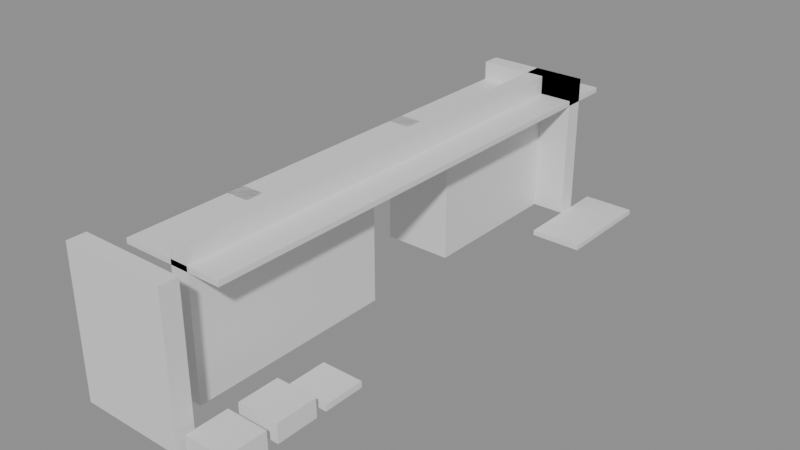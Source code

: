 # Source: building_lego.blend  (saved by Blender 5.0.119; exported with 4.5.12 LTS)
import bpy
from mathutils import Matrix  # noqa: F401  (used for matrix-valued properties, if any)

bpy.ops.wm.read_factory_settings(use_empty=True)
scene = bpy.context.scene
scene.name = 'Scene'

# ---- collections
col_01_paredes_externas = bpy.data.collections.new('01_Paredes_Externas'); scene.collection.children.link(col_01_paredes_externas)
col_02_paredes_internas = bpy.data.collections.new('02_Paredes_Internas'); scene.collection.children.link(col_02_paredes_internas)
col_03_pisos_escadas = bpy.data.collections.new('03_Pisos_Escadas'); scene.collection.children.link(col_03_pisos_escadas)
col_04_moveis_decoracoes = bpy.data.collections.new('04_Moveis_Decoracoes'); scene.collection.children.link(col_04_moveis_decoracoes)

# ---- materials (node trees are filled in below, after node groups)
mat_mat_parede_externa = bpy.data.materials.new('Mat_Parede_Externa')
mat_mat_parede_interna = bpy.data.materials.new('Mat_Parede_Interna')
mat_mat_pisos = bpy.data.materials.new('Mat_Pisos')
mat_mat_moveis = bpy.data.materials.new('Mat_Moveis')

# ---- material node trees
mat_mat_parede_externa.use_nodes = True; mat_mat_parede_externa.node_tree.nodes.clear()
_N = mat_mat_parede_externa.node_tree.nodes; _L = mat_mat_parede_externa.node_tree.links
n0 = _N.new('ShaderNodeBsdfPrincipled'); n0.name = 'BSDF - Pré-fundamentado'; n0.location = (-200, 100)
n1 = _N.new('ShaderNodeOutputMaterial'); n1.name = 'Saída de material'; n1.location = (200, 100)
_L.new(n0.outputs[0], n1.inputs[0])
n1.is_active_output = True
mat_mat_parede_interna.use_nodes = True; mat_mat_parede_interna.node_tree.nodes.clear()
_N = mat_mat_parede_interna.node_tree.nodes; _L = mat_mat_parede_interna.node_tree.links
n0 = _N.new('ShaderNodeBsdfPrincipled'); n0.name = 'BSDF - Pré-fundamentado'; n0.location = (-200, 100)
n1 = _N.new('ShaderNodeOutputMaterial'); n1.name = 'Saída de material'; n1.location = (200, 100)
_L.new(n0.outputs[0], n1.inputs[0])
n1.is_active_output = True
mat_mat_pisos.use_nodes = True; mat_mat_pisos.node_tree.nodes.clear()
_N = mat_mat_pisos.node_tree.nodes; _L = mat_mat_pisos.node_tree.links
n0 = _N.new('ShaderNodeBsdfPrincipled'); n0.name = 'BSDF - Pré-fundamentado'; n0.location = (-200, 100)
n1 = _N.new('ShaderNodeOutputMaterial'); n1.name = 'Saída de material'; n1.location = (200, 100)
_L.new(n0.outputs[0], n1.inputs[0])
n1.is_active_output = True
mat_mat_moveis.use_nodes = True; mat_mat_moveis.node_tree.nodes.clear()
_N = mat_mat_moveis.node_tree.nodes; _L = mat_mat_moveis.node_tree.links
n0 = _N.new('ShaderNodeBsdfPrincipled'); n0.name = 'BSDF - Pré-fundamentado'; n0.location = (-200, 100)
n1 = _N.new('ShaderNodeOutputMaterial'); n1.name = 'Saída de material'; n1.location = (200, 100)
_L.new(n0.outputs[0], n1.inputs[0])
n1.is_active_output = True

# ---- meshes
me_bloco_stone_wall_1096_4530_z10 = bpy.data.meshes.new('Bloco_stone_wall_1096_4530_z10')
me_bloco_stone_wall_1096_4530_z10.from_pydata([(-0.5, -0.175, -1.2), (0.5, -0.175, -1.2), (0.5, 0.175, -1.2), (-0.5, 0.175, -1.2), (-0.5, -0.175, 1.2), (0.5, -0.175, 1.2), (0.5, 0.175, 1.2), (-0.5, 0.175, 1.2)], [], [(0, 1, 2, 3), (4, 7, 6, 5), (0, 4, 5, 1), (2, 6, 7, 3), (0, 3, 7, 4), (1, 5, 6, 2)])
me_bloco_stone_wall_1096_4530_z10.materials.append(mat_mat_parede_externa)
me_bloco_stone_wall_1096_4530_z10.update()
me_bloco_stone_wall_1096_4530_z30 = bpy.data.meshes.new('Bloco_stone_wall_1096_4530_z30')
me_bloco_stone_wall_1096_4530_z30.from_pydata([(-0.5, -0.175, -0.18), (0.5, -0.175, -0.18), (0.5, 0.175, -0.18), (-0.5, 0.175, -0.18), (-0.5, -0.175, 0.18), (0.5, -0.175, 0.18), (0.5, 0.175, 0.18), (-0.5, 0.175, 0.18)], [], [(0, 1, 2, 3), (4, 7, 6, 5), (0, 4, 5, 1), (2, 6, 7, 3), (0, 3, 7, 4), (1, 5, 6, 2)])
me_bloco_stone_wall_1096_4530_z30.materials.append(mat_mat_parede_externa)
me_bloco_stone_wall_1096_4530_z30.update()
me_bloco_stone_wall_1097_4530_z10 = bpy.data.meshes.new('Bloco_stone_wall_1097_4530_z10')
me_bloco_stone_wall_1097_4530_z10.from_pydata([(-0.5, -0.175, -1.2), (0.5, -0.175, -1.2), (0.5, 0.175, -1.2), (-0.5, 0.175, -1.2), (-0.5, -0.175, 1.2), (0.5, -0.175, 1.2), (0.5, 0.175, 1.2), (-0.5, 0.175, 1.2)], [], [(0, 1, 2, 3), (4, 7, 6, 5), (0, 4, 5, 1), (2, 6, 7, 3), (0, 3, 7, 4), (1, 5, 6, 2)])
me_bloco_stone_wall_1097_4530_z10.materials.append(mat_mat_parede_externa)
me_bloco_stone_wall_1097_4530_z10.update()
me_bloco_stone_wall_1097_4530_z30 = bpy.data.meshes.new('Bloco_stone_wall_1097_4530_z30')
me_bloco_stone_wall_1097_4530_z30.from_pydata([(-0.5, -0.175, -0.18), (0.5, -0.175, -0.18), (0.5, 0.175, -0.18), (-0.5, 0.175, -0.18), (-0.5, -0.175, 0.18), (0.5, -0.175, 0.18), (0.5, 0.175, 0.18), (-0.5, 0.175, 0.18)], [], [(0, 1, 2, 3), (4, 7, 6, 5), (0, 4, 5, 1), (2, 6, 7, 3), (0, 3, 7, 4), (1, 5, 6, 2)])
me_bloco_stone_wall_1097_4530_z30.materials.append(mat_mat_parede_externa)
me_bloco_stone_wall_1097_4530_z30.update()
me_bloco_stone_wall_1096_4540_z10 = bpy.data.meshes.new('Bloco_stone_wall_1096_4540_z10')
me_bloco_stone_wall_1096_4540_z10.from_pydata([(-0.5, -0.175, -1.2), (0.5, -0.175, -1.2), (0.5, 0.175, -1.2), (-0.5, 0.175, -1.2), (-0.5, -0.175, 1.2), (0.5, -0.175, 1.2), (0.5, 0.175, 1.2), (-0.5, 0.175, 1.2)], [], [(0, 1, 2, 3), (4, 7, 6, 5), (0, 4, 5, 1), (2, 6, 7, 3), (0, 3, 7, 4), (1, 5, 6, 2)])
me_bloco_stone_wall_1096_4540_z10.materials.append(mat_mat_parede_externa)
me_bloco_stone_wall_1096_4540_z10.update()
me_bloco_stone_wall_1096_4540_z30 = bpy.data.meshes.new('Bloco_stone_wall_1096_4540_z30')
me_bloco_stone_wall_1096_4540_z30.from_pydata([(-0.5, -0.175, -0.18), (0.5, -0.175, -0.18), (0.5, 0.175, -0.18), (-0.5, 0.175, -0.18), (-0.5, -0.175, 0.18), (0.5, -0.175, 0.18), (0.5, 0.175, 0.18), (-0.5, 0.175, 0.18)], [], [(0, 1, 2, 3), (4, 7, 6, 5), (0, 4, 5, 1), (2, 6, 7, 3), (0, 3, 7, 4), (1, 5, 6, 2)])
me_bloco_stone_wall_1096_4540_z30.materials.append(mat_mat_parede_externa)
me_bloco_stone_wall_1096_4540_z30.update()
me_bloco_stone_wall_1097_4540_z10 = bpy.data.meshes.new('Bloco_stone_wall_1097_4540_z10')
me_bloco_stone_wall_1097_4540_z10.from_pydata([(-0.5, -0.175, -1.2), (0.5, -0.175, -1.2), (0.5, 0.175, -1.2), (-0.5, 0.175, -1.2), (-0.5, -0.175, 1.2), (0.5, -0.175, 1.2), (0.5, 0.175, 1.2), (-0.5, 0.175, 1.2)], [], [(0, 1, 2, 3), (4, 7, 6, 5), (0, 4, 5, 1), (2, 6, 7, 3), (0, 3, 7, 4), (1, 5, 6, 2)])
me_bloco_stone_wall_1097_4540_z10.materials.append(mat_mat_parede_externa)
me_bloco_stone_wall_1097_4540_z10.update()
me_bloco_stone_wall_1097_4540_z30 = bpy.data.meshes.new('Bloco_stone_wall_1097_4540_z30')
me_bloco_stone_wall_1097_4540_z30.from_pydata([(-0.5, -0.175, -0.18), (0.5, -0.175, -0.18), (0.5, 0.175, -0.18), (-0.5, 0.175, -0.18), (-0.5, -0.175, 0.18), (0.5, -0.175, 0.18), (0.5, 0.175, 0.18), (-0.5, 0.175, 0.18)], [], [(0, 1, 2, 3), (4, 7, 6, 5), (0, 4, 5, 1), (2, 6, 7, 3), (0, 3, 7, 4), (1, 5, 6, 2)])
me_bloco_stone_wall_1097_4540_z30.materials.append(mat_mat_parede_externa)
me_bloco_stone_wall_1097_4540_z30.update()
me_bloco_stone_wall_1097_4540_z30_001 = bpy.data.meshes.new('Bloco_stone_wall_1097_4540_z30.001')
me_bloco_stone_wall_1097_4540_z30_001.from_pydata([(-0.5, -0.175, -0.18), (0.5, -0.175, -0.18), (0.5, 0.175, -0.18), (-0.5, 0.175, -0.18), (-0.5, -0.175, 0.18), (0.5, -0.175, 0.18), (0.5, 0.175, 0.18), (-0.5, 0.175, 0.18)], [], [(0, 1, 2, 3), (4, 7, 6, 5), (0, 4, 5, 1), (2, 6, 7, 3), (0, 3, 7, 4), (1, 5, 6, 2)])
me_bloco_stone_wall_1097_4540_z30_001.materials.append(mat_mat_parede_externa)
me_bloco_stone_wall_1097_4540_z30_001.update()
me_bloco_stone_wall_1097_4531_z10 = bpy.data.meshes.new('Bloco_stone_wall_1097_4531_z10')
me_bloco_stone_wall_1097_4531_z10.from_pydata([(-0.175, -0.5, -1.2), (0.175, -0.5, -1.2), (0.175, 0.5, -1.2), (-0.175, 0.5, -1.2), (-0.175, -0.5, 1.2), (0.175, -0.5, 1.2), (0.175, 0.5, 1.2), (-0.175, 0.5, 1.2)], [], [(0, 1, 2, 3), (4, 7, 6, 5), (0, 4, 5, 1), (2, 6, 7, 3), (0, 3, 7, 4), (1, 5, 6, 2)])
me_bloco_stone_wall_1097_4531_z10.materials.append(mat_mat_parede_externa)
me_bloco_stone_wall_1097_4531_z10.update()
me_bloco_stone_wall_1097_4531_z30 = bpy.data.meshes.new('Bloco_stone_wall_1097_4531_z30')
me_bloco_stone_wall_1097_4531_z30.from_pydata([(-0.175, -0.5, -0.18), (0.175, -0.5, -0.18), (0.175, 0.5, -0.18), (-0.175, 0.5, -0.18), (-0.175, -0.5, 0.18), (0.175, -0.5, 0.18), (0.175, 0.5, 0.18), (-0.175, 0.5, 0.18)], [], [(0, 1, 2, 3), (4, 7, 6, 5), (0, 4, 5, 1), (2, 6, 7, 3), (0, 3, 7, 4), (1, 5, 6, 2)])
me_bloco_stone_wall_1097_4531_z30.materials.append(mat_mat_parede_externa)
me_bloco_stone_wall_1097_4531_z30.update()
me_bloco_stone_wall_1097_4532_z10 = bpy.data.meshes.new('Bloco_stone_wall_1097_4532_z10')
me_bloco_stone_wall_1097_4532_z10.from_pydata([(-0.175, -0.5, -1.2), (0.175, -0.5, -1.2), (0.175, 0.5, -1.2), (-0.175, 0.5, -1.2), (-0.175, -0.5, 1.2), (0.175, -0.5, 1.2), (0.175, 0.5, 1.2), (-0.175, 0.5, 1.2)], [], [(0, 1, 2, 3), (4, 7, 6, 5), (0, 4, 5, 1), (2, 6, 7, 3), (0, 3, 7, 4), (1, 5, 6, 2)])
me_bloco_stone_wall_1097_4532_z10.materials.append(mat_mat_parede_externa)
me_bloco_stone_wall_1097_4532_z10.update()
me_bloco_stone_wall_1097_4532_z30 = bpy.data.meshes.new('Bloco_stone_wall_1097_4532_z30')
me_bloco_stone_wall_1097_4532_z30.from_pydata([(-0.175, -0.5, -0.18), (0.175, -0.5, -0.18), (0.175, 0.5, -0.18), (-0.175, 0.5, -0.18), (-0.175, -0.5, 0.18), (0.175, -0.5, 0.18), (0.175, 0.5, 0.18), (-0.175, 0.5, 0.18)], [], [(0, 1, 2, 3), (4, 7, 6, 5), (0, 4, 5, 1), (2, 6, 7, 3), (0, 3, 7, 4), (1, 5, 6, 2)])
me_bloco_stone_wall_1097_4532_z30.materials.append(mat_mat_parede_externa)
me_bloco_stone_wall_1097_4532_z30.update()
me_bloco_stone_wall_1097_4533_z10 = bpy.data.meshes.new('Bloco_stone_wall_1097_4533_z10')
me_bloco_stone_wall_1097_4533_z10.from_pydata([(-0.175, -0.5, -1.2), (0.175, -0.5, -1.2), (0.175, 0.5, -1.2), (-0.175, 0.5, -1.2), (-0.175, -0.5, 1.2), (0.175, -0.5, 1.2), (0.175, 0.5, 1.2), (-0.175, 0.5, 1.2)], [], [(0, 1, 2, 3), (4, 7, 6, 5), (0, 4, 5, 1), (2, 6, 7, 3), (0, 3, 7, 4), (1, 5, 6, 2)])
me_bloco_stone_wall_1097_4533_z10.materials.append(mat_mat_parede_externa)
me_bloco_stone_wall_1097_4533_z10.update()
me_bloco_stone_wall_1097_4533_z30 = bpy.data.meshes.new('Bloco_stone_wall_1097_4533_z30')
me_bloco_stone_wall_1097_4533_z30.from_pydata([(-0.175, -0.5, -0.18), (0.175, -0.5, -0.18), (0.175, 0.5, -0.18), (-0.175, 0.5, -0.18), (-0.175, -0.5, 0.18), (0.175, -0.5, 0.18), (0.175, 0.5, 0.18), (-0.175, 0.5, 0.18)], [], [(0, 1, 2, 3), (4, 7, 6, 5), (0, 4, 5, 1), (2, 6, 7, 3), (0, 3, 7, 4), (1, 5, 6, 2)])
me_bloco_stone_wall_1097_4533_z30.materials.append(mat_mat_parede_externa)
me_bloco_stone_wall_1097_4533_z30.update()
me_bloco_stone_wall_1097_4534_z10 = bpy.data.meshes.new('Bloco_stone_wall_1097_4534_z10')
me_bloco_stone_wall_1097_4534_z10.from_pydata([(-0.175, -0.5, -1.2), (0.175, -0.5, -1.2), (0.175, 0.5, -1.2), (-0.175, 0.5, -1.2), (-0.175, -0.5, 1.2), (0.175, -0.5, 1.2), (0.175, 0.5, 1.2), (-0.175, 0.5, 1.2)], [], [(0, 1, 2, 3), (4, 7, 6, 5), (0, 4, 5, 1), (2, 6, 7, 3), (0, 3, 7, 4), (1, 5, 6, 2)])
me_bloco_stone_wall_1097_4534_z10.materials.append(mat_mat_parede_externa)
me_bloco_stone_wall_1097_4534_z10.update()
me_bloco_stone_wall_1097_4534_z30 = bpy.data.meshes.new('Bloco_stone_wall_1097_4534_z30')
me_bloco_stone_wall_1097_4534_z30.from_pydata([(-0.175, -0.5, -0.18), (0.175, -0.5, -0.18), (0.175, 0.5, -0.18), (-0.175, 0.5, -0.18), (-0.175, -0.5, 0.18), (0.175, -0.5, 0.18), (0.175, 0.5, 0.18), (-0.175, 0.5, 0.18)], [], [(0, 1, 2, 3), (4, 7, 6, 5), (0, 4, 5, 1), (2, 6, 7, 3), (0, 3, 7, 4), (1, 5, 6, 2)])
me_bloco_stone_wall_1097_4534_z30.materials.append(mat_mat_parede_externa)
me_bloco_stone_wall_1097_4534_z30.update()
me_bloco_stone_wall_1097_4535_z30 = bpy.data.meshes.new('Bloco_stone_wall_1097_4535_z30')
me_bloco_stone_wall_1097_4535_z30.from_pydata([(-0.175, -0.5, -0.18), (0.175, -0.5, -0.18), (0.175, 0.5, -0.18), (-0.175, 0.5, -0.18), (-0.175, -0.5, 0.18), (0.175, -0.5, 0.18), (0.175, 0.5, 0.18), (-0.175, 0.5, 0.18)], [], [(0, 1, 2, 3), (4, 7, 6, 5), (0, 4, 5, 1), (2, 6, 7, 3), (0, 3, 7, 4), (1, 5, 6, 2)])
me_bloco_stone_wall_1097_4535_z30.materials.append(mat_mat_parede_externa)
me_bloco_stone_wall_1097_4535_z30.update()
me_bloco_stone_wall_1097_4536_z30 = bpy.data.meshes.new('Bloco_stone_wall_1097_4536_z30')
me_bloco_stone_wall_1097_4536_z30.from_pydata([(-0.175, -0.5, -0.18), (0.175, -0.5, -0.18), (0.175, 0.5, -0.18), (-0.175, 0.5, -0.18), (-0.175, -0.5, 0.18), (0.175, -0.5, 0.18), (0.175, 0.5, 0.18), (-0.175, 0.5, 0.18)], [], [(0, 1, 2, 3), (4, 7, 6, 5), (0, 4, 5, 1), (2, 6, 7, 3), (0, 3, 7, 4), (1, 5, 6, 2)])
me_bloco_stone_wall_1097_4536_z30.materials.append(mat_mat_parede_externa)
me_bloco_stone_wall_1097_4536_z30.update()
me_bloco_stone_wall_1097_4537_z10 = bpy.data.meshes.new('Bloco_stone_wall_1097_4537_z10')
me_bloco_stone_wall_1097_4537_z10.from_pydata([(-0.175, -0.5, -1.2), (0.175, -0.5, -1.2), (0.175, 0.5, -1.2), (-0.175, 0.5, -1.2), (-0.175, -0.5, 1.2), (0.175, -0.5, 1.2), (0.175, 0.5, 1.2), (-0.175, 0.5, 1.2)], [], [(0, 1, 2, 3), (4, 7, 6, 5), (0, 4, 5, 1), (2, 6, 7, 3), (0, 3, 7, 4), (1, 5, 6, 2)])
me_bloco_stone_wall_1097_4537_z10.materials.append(mat_mat_parede_externa)
me_bloco_stone_wall_1097_4537_z10.update()
me_bloco_stone_wall_1097_4537_z30 = bpy.data.meshes.new('Bloco_stone_wall_1097_4537_z30')
me_bloco_stone_wall_1097_4537_z30.from_pydata([(-0.175, -0.5, -0.18), (0.175, -0.5, -0.18), (0.175, 0.5, -0.18), (-0.175, 0.5, -0.18), (-0.175, -0.5, 0.18), (0.175, -0.5, 0.18), (0.175, 0.5, 0.18), (-0.175, 0.5, 0.18)], [], [(0, 1, 2, 3), (4, 7, 6, 5), (0, 4, 5, 1), (2, 6, 7, 3), (0, 3, 7, 4), (1, 5, 6, 2)])
me_bloco_stone_wall_1097_4537_z30.materials.append(mat_mat_parede_externa)
me_bloco_stone_wall_1097_4537_z30.update()
me_bloco_stone_wall_1097_4538_z10 = bpy.data.meshes.new('Bloco_stone_wall_1097_4538_z10')
me_bloco_stone_wall_1097_4538_z10.from_pydata([(-0.175, -0.5, -1.2), (0.175, -0.5, -1.2), (0.175, 0.5, -1.2), (-0.175, 0.5, -1.2), (-0.175, -0.5, 1.2), (0.175, -0.5, 1.2), (0.175, 0.5, 1.2), (-0.175, 0.5, 1.2)], [], [(0, 1, 2, 3), (4, 7, 6, 5), (0, 4, 5, 1), (2, 6, 7, 3), (0, 3, 7, 4), (1, 5, 6, 2)])
me_bloco_stone_wall_1097_4538_z10.materials.append(mat_mat_parede_externa)
me_bloco_stone_wall_1097_4538_z10.update()
me_bloco_stone_wall_1097_4538_z30 = bpy.data.meshes.new('Bloco_stone_wall_1097_4538_z30')
me_bloco_stone_wall_1097_4538_z30.from_pydata([(-0.175, -0.5, -0.18), (0.175, -0.5, -0.18), (0.175, 0.5, -0.18), (-0.175, 0.5, -0.18), (-0.175, -0.5, 0.18), (0.175, -0.5, 0.18), (0.175, 0.5, 0.18), (-0.175, 0.5, 0.18)], [], [(0, 1, 2, 3), (4, 7, 6, 5), (0, 4, 5, 1), (2, 6, 7, 3), (0, 3, 7, 4), (1, 5, 6, 2)])
me_bloco_stone_wall_1097_4538_z30.materials.append(mat_mat_parede_externa)
me_bloco_stone_wall_1097_4538_z30.update()
me_bloco_stone_wall_1097_4539_z10 = bpy.data.meshes.new('Bloco_stone_wall_1097_4539_z10')
me_bloco_stone_wall_1097_4539_z10.from_pydata([(-0.175, -0.5, -1.2), (0.175, -0.5, -1.2), (0.175, 0.5, -1.2), (-0.175, 0.5, -1.2), (-0.175, -0.5, 1.2), (0.175, -0.5, 1.2), (0.175, 0.5, 1.2), (-0.175, 0.5, 1.2)], [], [(0, 1, 2, 3), (4, 7, 6, 5), (0, 4, 5, 1), (2, 6, 7, 3), (0, 3, 7, 4), (1, 5, 6, 2)])
me_bloco_stone_wall_1097_4539_z10.materials.append(mat_mat_parede_externa)
me_bloco_stone_wall_1097_4539_z10.update()
me_bloco_stone_wall_1097_4539_z30 = bpy.data.meshes.new('Bloco_stone_wall_1097_4539_z30')
me_bloco_stone_wall_1097_4539_z30.from_pydata([(-0.175, -0.5, -0.18), (0.175, -0.5, -0.18), (0.175, 0.5, -0.18), (-0.175, 0.5, -0.18), (-0.175, -0.5, 0.18), (0.175, -0.5, 0.18), (0.175, 0.5, 0.18), (-0.175, 0.5, 0.18)], [], [(0, 1, 2, 3), (4, 7, 6, 5), (0, 4, 5, 1), (2, 6, 7, 3), (0, 3, 7, 4), (1, 5, 6, 2)])
me_bloco_stone_wall_1097_4539_z30.materials.append(mat_mat_parede_externa)
me_bloco_stone_wall_1097_4539_z30.update()
me_bloco_stone_wall_1096_4533_z10 = bpy.data.meshes.new('Bloco_stone_wall_1096_4533_z10')
me_bloco_stone_wall_1096_4533_z10.from_pydata([(-0.5, -0.175, -1.2), (0.5, -0.175, -1.2), (0.5, 0.175, -1.2), (-0.5, 0.175, -1.2), (-0.5, -0.175, 1.2), (0.5, -0.175, 1.2), (0.5, 0.175, 1.2), (-0.5, 0.175, 1.2)], [], [(0, 1, 2, 3), (4, 7, 6, 5), (0, 4, 5, 1), (2, 6, 7, 3), (0, 3, 7, 4), (1, 5, 6, 2)])
me_bloco_stone_wall_1096_4533_z10.materials.append(mat_mat_parede_interna)
me_bloco_stone_wall_1096_4533_z10.update()
me_bloco_stone_wall_1096_4537_z10 = bpy.data.meshes.new('Bloco_stone_wall_1096_4537_z10')
me_bloco_stone_wall_1096_4537_z10.from_pydata([(-0.5, -0.175, -1.2), (0.5, -0.175, -1.2), (0.5, 0.175, -1.2), (-0.5, 0.175, -1.2), (-0.5, -0.175, 1.2), (0.5, -0.175, 1.2), (0.5, 0.175, 1.2), (-0.5, 0.175, 1.2)], [], [(0, 1, 2, 3), (4, 7, 6, 5), (0, 4, 5, 1), (2, 6, 7, 3), (0, 3, 7, 4), (1, 5, 6, 2)])
me_bloco_stone_wall_1096_4537_z10.materials.append(mat_mat_parede_interna)
me_bloco_stone_wall_1096_4537_z10.update()
me_piso_slate_roof_1096_4531_z30 = bpy.data.meshes.new('Piso_slate_roof_1096_4531_z30')
me_piso_slate_roof_1096_4531_z30.from_pydata([(-0.5, -0.5, -0.05), (0.5, -0.5, -0.05), (0.5, 0.5, -0.05), (-0.5, 0.5, -0.05), (-0.5, -0.5, 0.05), (0.5, -0.5, 0.05), (0.5, 0.5, 0.05), (-0.5, 0.5, 0.05)], [], [(0, 1, 2, 3), (4, 7, 6, 5), (0, 4, 5, 1), (2, 6, 7, 3), (0, 3, 7, 4), (1, 5, 6, 2)])
me_piso_slate_roof_1096_4531_z30.materials.append(mat_mat_pisos)
me_piso_slate_roof_1096_4531_z30.update()
me_piso_slate_roof_1097_4531_z30 = bpy.data.meshes.new('Piso_slate_roof_1097_4531_z30')
me_piso_slate_roof_1097_4531_z30.from_pydata([(-0.5, -0.5, -0.05), (0.5, -0.5, -0.05), (0.5, 0.5, -0.05), (-0.5, 0.5, -0.05), (-0.5, -0.5, 0.05), (0.5, -0.5, 0.05), (0.5, 0.5, 0.05), (-0.5, 0.5, 0.05)], [], [(0, 1, 2, 3), (4, 7, 6, 5), (0, 4, 5, 1), (2, 6, 7, 3), (0, 3, 7, 4), (1, 5, 6, 2)])
me_piso_slate_roof_1097_4531_z30.materials.append(mat_mat_pisos)
me_piso_slate_roof_1097_4531_z30.update()
me_piso_slate_roof_1096_4532_z30 = bpy.data.meshes.new('Piso_slate_roof_1096_4532_z30')
me_piso_slate_roof_1096_4532_z30.from_pydata([(-0.5, -0.5, -0.05), (0.5, -0.5, -0.05), (0.5, 0.5, -0.05), (-0.5, 0.5, -0.05), (-0.5, -0.5, 0.05), (0.5, -0.5, 0.05), (0.5, 0.5, 0.05), (-0.5, 0.5, 0.05)], [], [(0, 1, 2, 3), (4, 7, 6, 5), (0, 4, 5, 1), (2, 6, 7, 3), (0, 3, 7, 4), (1, 5, 6, 2)])
me_piso_slate_roof_1096_4532_z30.materials.append(mat_mat_pisos)
me_piso_slate_roof_1096_4532_z30.update()
me_piso_slate_roof_1097_4532_z30 = bpy.data.meshes.new('Piso_slate_roof_1097_4532_z30')
me_piso_slate_roof_1097_4532_z30.from_pydata([(-0.5, -0.5, -0.05), (0.5, -0.5, -0.05), (0.5, 0.5, -0.05), (-0.5, 0.5, -0.05), (-0.5, -0.5, 0.05), (0.5, -0.5, 0.05), (0.5, 0.5, 0.05), (-0.5, 0.5, 0.05)], [], [(0, 1, 2, 3), (4, 7, 6, 5), (0, 4, 5, 1), (2, 6, 7, 3), (0, 3, 7, 4), (1, 5, 6, 2)])
me_piso_slate_roof_1097_4532_z30.materials.append(mat_mat_pisos)
me_piso_slate_roof_1097_4532_z30.update()
me_piso_slate_roof_1096_4533_z30 = bpy.data.meshes.new('Piso_slate_roof_1096_4533_z30')
me_piso_slate_roof_1096_4533_z30.from_pydata([(-0.5, -0.5, -0.05), (0.5, -0.5, -0.05), (0.5, 0.5, -0.05), (-0.5, 0.5, -0.05), (-0.5, -0.5, 0.05), (0.5, -0.5, 0.05), (0.5, 0.5, 0.05), (-0.5, 0.5, 0.05)], [], [(0, 1, 2, 3), (4, 7, 6, 5), (0, 4, 5, 1), (2, 6, 7, 3), (0, 3, 7, 4), (1, 5, 6, 2)])
me_piso_slate_roof_1096_4533_z30.materials.append(mat_mat_pisos)
me_piso_slate_roof_1096_4533_z30.update()
me_piso_slate_roof_1097_4533_z30 = bpy.data.meshes.new('Piso_slate_roof_1097_4533_z30')
me_piso_slate_roof_1097_4533_z30.from_pydata([(-0.5, -0.5, -0.05), (0.5, -0.5, -0.05), (0.5, 0.5, -0.05), (-0.5, 0.5, -0.05), (-0.5, -0.5, 0.05), (0.5, -0.5, 0.05), (0.5, 0.5, 0.05), (-0.5, 0.5, 0.05)], [], [(0, 1, 2, 3), (4, 7, 6, 5), (0, 4, 5, 1), (2, 6, 7, 3), (0, 3, 7, 4), (1, 5, 6, 2)])
me_piso_slate_roof_1097_4533_z30.materials.append(mat_mat_pisos)
me_piso_slate_roof_1097_4533_z30.update()
me_piso_slate_roof_1096_4534_z30 = bpy.data.meshes.new('Piso_slate_roof_1096_4534_z30')
me_piso_slate_roof_1096_4534_z30.from_pydata([(-0.5, -0.5, -0.05), (0.5, -0.5, -0.05), (0.5, 0.5, -0.05), (-0.5, 0.5, -0.05), (-0.5, -0.5, 0.05), (0.5, -0.5, 0.05), (0.5, 0.5, 0.05), (-0.5, 0.5, 0.05)], [], [(0, 1, 2, 3), (4, 7, 6, 5), (0, 4, 5, 1), (2, 6, 7, 3), (0, 3, 7, 4), (1, 5, 6, 2)])
me_piso_slate_roof_1096_4534_z30.materials.append(mat_mat_pisos)
me_piso_slate_roof_1096_4534_z30.update()
me_piso_slate_roof_1097_4534_z30 = bpy.data.meshes.new('Piso_slate_roof_1097_4534_z30')
me_piso_slate_roof_1097_4534_z30.from_pydata([(-0.5, -0.5, -0.05), (0.5, -0.5, -0.05), (0.5, 0.5, -0.05), (-0.5, 0.5, -0.05), (-0.5, -0.5, 0.05), (0.5, -0.5, 0.05), (0.5, 0.5, 0.05), (-0.5, 0.5, 0.05)], [], [(0, 1, 2, 3), (4, 7, 6, 5), (0, 4, 5, 1), (2, 6, 7, 3), (0, 3, 7, 4), (1, 5, 6, 2)])
me_piso_slate_roof_1097_4534_z30.materials.append(mat_mat_pisos)
me_piso_slate_roof_1097_4534_z30.update()
me_piso_slate_roof_1096_4535_z30 = bpy.data.meshes.new('Piso_slate_roof_1096_4535_z30')
me_piso_slate_roof_1096_4535_z30.from_pydata([(-0.5, -0.5, -0.05), (0.5, -0.5, -0.05), (0.5, 0.5, -0.05), (-0.5, 0.5, -0.05), (-0.5, -0.5, 0.05), (0.5, -0.5, 0.05), (0.5, 0.5, 0.05), (-0.5, 0.5, 0.05)], [], [(0, 1, 2, 3), (4, 7, 6, 5), (0, 4, 5, 1), (2, 6, 7, 3), (0, 3, 7, 4), (1, 5, 6, 2)])
me_piso_slate_roof_1096_4535_z30.materials.append(mat_mat_pisos)
me_piso_slate_roof_1096_4535_z30.update()
me_piso_slate_roof_1097_4535_z30 = bpy.data.meshes.new('Piso_slate_roof_1097_4535_z30')
me_piso_slate_roof_1097_4535_z30.from_pydata([(-0.5, -0.5, -0.05), (0.5, -0.5, -0.05), (0.5, 0.5, -0.05), (-0.5, 0.5, -0.05), (-0.5, -0.5, 0.05), (0.5, -0.5, 0.05), (0.5, 0.5, 0.05), (-0.5, 0.5, 0.05)], [], [(0, 1, 2, 3), (4, 7, 6, 5), (0, 4, 5, 1), (2, 6, 7, 3), (0, 3, 7, 4), (1, 5, 6, 2)])
me_piso_slate_roof_1097_4535_z30.materials.append(mat_mat_pisos)
me_piso_slate_roof_1097_4535_z30.update()
me_piso_slate_roof_1096_4536_z30 = bpy.data.meshes.new('Piso_slate_roof_1096_4536_z30')
me_piso_slate_roof_1096_4536_z30.from_pydata([(-0.5, -0.5, -0.05), (0.5, -0.5, -0.05), (0.5, 0.5, -0.05), (-0.5, 0.5, -0.05), (-0.5, -0.5, 0.05), (0.5, -0.5, 0.05), (0.5, 0.5, 0.05), (-0.5, 0.5, 0.05)], [], [(0, 1, 2, 3), (4, 7, 6, 5), (0, 4, 5, 1), (2, 6, 7, 3), (0, 3, 7, 4), (1, 5, 6, 2)])
me_piso_slate_roof_1096_4536_z30.materials.append(mat_mat_pisos)
me_piso_slate_roof_1096_4536_z30.update()
me_piso_slate_roof_1097_4536_z30 = bpy.data.meshes.new('Piso_slate_roof_1097_4536_z30')
me_piso_slate_roof_1097_4536_z30.from_pydata([(-0.5, -0.5, -0.05), (0.5, -0.5, -0.05), (0.5, 0.5, -0.05), (-0.5, 0.5, -0.05), (-0.5, -0.5, 0.05), (0.5, -0.5, 0.05), (0.5, 0.5, 0.05), (-0.5, 0.5, 0.05)], [], [(0, 1, 2, 3), (4, 7, 6, 5), (0, 4, 5, 1), (2, 6, 7, 3), (0, 3, 7, 4), (1, 5, 6, 2)])
me_piso_slate_roof_1097_4536_z30.materials.append(mat_mat_pisos)
me_piso_slate_roof_1097_4536_z30.update()
me_piso_slate_roof_1096_4537_z30 = bpy.data.meshes.new('Piso_slate_roof_1096_4537_z30')
me_piso_slate_roof_1096_4537_z30.from_pydata([(-0.5, -0.5, -0.05), (0.5, -0.5, -0.05), (0.5, 0.5, -0.05), (-0.5, 0.5, -0.05), (-0.5, -0.5, 0.05), (0.5, -0.5, 0.05), (0.5, 0.5, 0.05), (-0.5, 0.5, 0.05)], [], [(0, 1, 2, 3), (4, 7, 6, 5), (0, 4, 5, 1), (2, 6, 7, 3), (0, 3, 7, 4), (1, 5, 6, 2)])
me_piso_slate_roof_1096_4537_z30.materials.append(mat_mat_pisos)
me_piso_slate_roof_1096_4537_z30.update()
me_piso_slate_roof_1097_4537_z30 = bpy.data.meshes.new('Piso_slate_roof_1097_4537_z30')
me_piso_slate_roof_1097_4537_z30.from_pydata([(-0.5, -0.5, -0.05), (0.5, -0.5, -0.05), (0.5, 0.5, -0.05), (-0.5, 0.5, -0.05), (-0.5, -0.5, 0.05), (0.5, -0.5, 0.05), (0.5, 0.5, 0.05), (-0.5, 0.5, 0.05)], [], [(0, 1, 2, 3), (4, 7, 6, 5), (0, 4, 5, 1), (2, 6, 7, 3), (0, 3, 7, 4), (1, 5, 6, 2)])
me_piso_slate_roof_1097_4537_z30.materials.append(mat_mat_pisos)
me_piso_slate_roof_1097_4537_z30.update()
me_piso_slate_roof_1096_4538_z30 = bpy.data.meshes.new('Piso_slate_roof_1096_4538_z30')
me_piso_slate_roof_1096_4538_z30.from_pydata([(-0.5, -0.5, -0.05), (0.5, -0.5, -0.05), (0.5, 0.5, -0.05), (-0.5, 0.5, -0.05), (-0.5, -0.5, 0.05), (0.5, -0.5, 0.05), (0.5, 0.5, 0.05), (-0.5, 0.5, 0.05)], [], [(0, 1, 2, 3), (4, 7, 6, 5), (0, 4, 5, 1), (2, 6, 7, 3), (0, 3, 7, 4), (1, 5, 6, 2)])
me_piso_slate_roof_1096_4538_z30.materials.append(mat_mat_pisos)
me_piso_slate_roof_1096_4538_z30.update()
me_piso_slate_roof_1097_4538_z30 = bpy.data.meshes.new('Piso_slate_roof_1097_4538_z30')
me_piso_slate_roof_1097_4538_z30.from_pydata([(-0.5, -0.5, -0.05), (0.5, -0.5, -0.05), (0.5, 0.5, -0.05), (-0.5, 0.5, -0.05), (-0.5, -0.5, 0.05), (0.5, -0.5, 0.05), (0.5, 0.5, 0.05), (-0.5, 0.5, 0.05)], [], [(0, 1, 2, 3), (4, 7, 6, 5), (0, 4, 5, 1), (2, 6, 7, 3), (0, 3, 7, 4), (1, 5, 6, 2)])
me_piso_slate_roof_1097_4538_z30.materials.append(mat_mat_pisos)
me_piso_slate_roof_1097_4538_z30.update()
me_piso_slate_roof_1096_4539_z30 = bpy.data.meshes.new('Piso_slate_roof_1096_4539_z30')
me_piso_slate_roof_1096_4539_z30.from_pydata([(-0.5, -0.5, -0.05), (0.5, -0.5, -0.05), (0.5, 0.5, -0.05), (-0.5, 0.5, -0.05), (-0.5, -0.5, 0.05), (0.5, -0.5, 0.05), (0.5, 0.5, 0.05), (-0.5, 0.5, 0.05)], [], [(0, 1, 2, 3), (4, 7, 6, 5), (0, 4, 5, 1), (2, 6, 7, 3), (0, 3, 7, 4), (1, 5, 6, 2)])
me_piso_slate_roof_1096_4539_z30.materials.append(mat_mat_pisos)
me_piso_slate_roof_1096_4539_z30.update()
me_piso_slate_roof_1097_4539_z30 = bpy.data.meshes.new('Piso_slate_roof_1097_4539_z30')
me_piso_slate_roof_1097_4539_z30.from_pydata([(-0.5, -0.5, -0.05), (0.5, -0.5, -0.05), (0.5, 0.5, -0.05), (-0.5, 0.5, -0.05), (-0.5, -0.5, 0.05), (0.5, -0.5, 0.05), (0.5, 0.5, 0.05), (-0.5, 0.5, 0.05)], [], [(0, 1, 2, 3), (4, 7, 6, 5), (0, 4, 5, 1), (2, 6, 7, 3), (0, 3, 7, 4), (1, 5, 6, 2)])
me_piso_slate_roof_1097_4539_z30.materials.append(mat_mat_pisos)
me_piso_slate_roof_1097_4539_z30.update()
me_piso_grasses_1098_4539_z10 = bpy.data.meshes.new('Piso_grasses_1098_4539_z10')
me_piso_grasses_1098_4539_z10.from_pydata([(-0.5, -0.5, -0.05), (0.5, -0.5, -0.05), (0.5, 0.5, -0.05), (-0.5, 0.5, -0.05), (-0.5, -0.5, 0.05), (0.5, -0.5, 0.05), (0.5, 0.5, 0.05), (-0.5, 0.5, 0.05)], [], [(0, 1, 2, 3), (4, 7, 6, 5), (0, 4, 5, 1), (2, 6, 7, 3), (0, 3, 7, 4), (1, 5, 6, 2)])
me_piso_grasses_1098_4539_z10.materials.append(mat_mat_pisos)
me_piso_grasses_1098_4539_z10.update()
me_piso_slate_roof_1096_4540_z30 = bpy.data.meshes.new('Piso_slate_roof_1096_4540_z30')
me_piso_slate_roof_1096_4540_z30.from_pydata([(-0.5, -0.5, -0.05), (0.5, -0.5, -0.05), (0.5, 0.5, -0.05), (-0.5, 0.5, -0.05), (-0.5, -0.5, 0.05), (0.5, -0.5, 0.05), (0.5, 0.5, 0.05), (-0.5, 0.5, 0.05)], [], [(0, 1, 2, 3), (4, 7, 6, 5), (0, 4, 5, 1), (2, 6, 7, 3), (0, 3, 7, 4), (1, 5, 6, 2)])
me_piso_slate_roof_1096_4540_z30.materials.append(mat_mat_pisos)
me_piso_slate_roof_1096_4540_z30.update()
me_piso_slate_roof_1097_4540_z30 = bpy.data.meshes.new('Piso_slate_roof_1097_4540_z30')
me_piso_slate_roof_1097_4540_z30.from_pydata([(-0.5, -0.5, -0.05), (0.5, -0.5, -0.05), (0.5, 0.5, -0.05), (-0.5, 0.5, -0.05), (-0.5, -0.5, 0.05), (0.5, -0.5, 0.05), (0.5, 0.5, 0.05), (-0.5, 0.5, 0.05)], [], [(0, 1, 2, 3), (4, 7, 6, 5), (0, 4, 5, 1), (2, 6, 7, 3), (0, 3, 7, 4), (1, 5, 6, 2)])
me_piso_slate_roof_1097_4540_z30.materials.append(mat_mat_pisos)
me_piso_slate_roof_1097_4540_z30.update()
me_piso_grasses_1098_4540_z10 = bpy.data.meshes.new('Piso_grasses_1098_4540_z10')
me_piso_grasses_1098_4540_z10.from_pydata([(-0.5, -0.5, -0.05), (0.5, -0.5, -0.05), (0.5, 0.5, -0.05), (-0.5, 0.5, -0.05), (-0.5, -0.5, 0.05), (0.5, -0.5, 0.05), (0.5, 0.5, 0.05), (-0.5, 0.5, 0.05)], [], [(0, 1, 2, 3), (4, 7, 6, 5), (0, 4, 5, 1), (2, 6, 7, 3), (0, 3, 7, 4), (1, 5, 6, 2)])
me_piso_grasses_1098_4540_z10.materials.append(mat_mat_pisos)
me_piso_grasses_1098_4540_z10.update()
me_movel_pampas_grass_1098_4530_z10 = bpy.data.meshes.new('Movel_pampas_grass_1098_4530_z10')
me_movel_pampas_grass_1098_4530_z10.from_pydata([(-0.4, -0.4, -0.18), (0.4, -0.4, -0.18), (0.4, 0.4, -0.18), (-0.4, 0.4, -0.18), (-0.4, -0.4, 0.18), (0.4, -0.4, 0.18), (0.4, 0.4, 0.18), (-0.4, 0.4, 0.18)], [], [(0, 1, 2, 3), (4, 7, 6, 5), (0, 4, 5, 1), (2, 6, 7, 3), (0, 3, 7, 4), (1, 5, 6, 2)])
me_movel_pampas_grass_1098_4530_z10.materials.append(mat_mat_moveis)
me_movel_pampas_grass_1098_4530_z10.update()
me_movel_pampas_grass_1098_4531_z10 = bpy.data.meshes.new('Movel_pampas_grass_1098_4531_z10')
me_movel_pampas_grass_1098_4531_z10.from_pydata([(-0.4, -0.4, -0.18), (0.4, -0.4, -0.18), (0.4, 0.4, -0.18), (-0.4, 0.4, -0.18), (-0.4, -0.4, 0.18), (0.4, -0.4, 0.18), (0.4, 0.4, 0.18), (-0.4, 0.4, 0.18)], [], [(0, 1, 2, 3), (4, 7, 6, 5), (0, 4, 5, 1), (2, 6, 7, 3), (0, 3, 7, 4), (1, 5, 6, 2)])
me_movel_pampas_grass_1098_4531_z10.materials.append(mat_mat_moveis)
me_movel_pampas_grass_1098_4531_z10.update()
me_movel_grasses_1098_4532_z10 = bpy.data.meshes.new('Movel_grasses_1098_4532_z10')
me_movel_grasses_1098_4532_z10.from_pydata([(-0.4, -0.4, -0.06), (0.4, -0.4, -0.06), (0.4, 0.4, -0.06), (-0.4, 0.4, -0.06), (-0.4, -0.4, 0.06), (0.4, -0.4, 0.06), (0.4, 0.4, 0.06), (-0.4, 0.4, 0.06)], [], [(0, 1, 2, 3), (4, 7, 6, 5), (0, 4, 5, 1), (2, 6, 7, 3), (0, 3, 7, 4), (1, 5, 6, 2)])
me_movel_grasses_1098_4532_z10.materials.append(mat_mat_moveis)
me_movel_grasses_1098_4532_z10.update()
me_movel_spiderweb_1096_4538_z10 = bpy.data.meshes.new('Movel_spiderweb_1096_4538_z10')
me_movel_spiderweb_1096_4538_z10.from_pydata([(-0.4, -0.4, -0.06), (0.4, -0.4, -0.06), (0.4, 0.4, -0.06), (-0.4, 0.4, -0.06), (-0.4, -0.4, 0.06), (0.4, -0.4, 0.06), (0.4, 0.4, 0.06), (-0.4, 0.4, 0.06)], [], [(0, 1, 2, 3), (4, 7, 6, 5), (0, 4, 5, 1), (2, 6, 7, 3), (0, 3, 7, 4), (1, 5, 6, 2)])
me_movel_spiderweb_1096_4538_z10.materials.append(mat_mat_moveis)
me_movel_spiderweb_1096_4538_z10.update()

# ---- objects
ob_parede_externa_norte_y4530_x1096_1097 = bpy.data.objects.new('Parede_Externa_Norte_Y4530_X1096_1097', None)
ob_bloco_stone_wall_1096_4530_z10 = bpy.data.objects.new('Bloco_stone_wall_1096_4530_z10', me_bloco_stone_wall_1096_4530_z10)
ob_bloco_stone_wall_1096_4530_z30 = bpy.data.objects.new('Bloco_stone_wall_1096_4530_z30', me_bloco_stone_wall_1096_4530_z30)
ob_bloco_stone_wall_1097_4530_z10 = bpy.data.objects.new('Bloco_stone_wall_1097_4530_z10', me_bloco_stone_wall_1097_4530_z10)
ob_bloco_stone_wall_1097_4530_z30 = bpy.data.objects.new('Bloco_stone_wall_1097_4530_z30', me_bloco_stone_wall_1097_4530_z30)
ob_parede_externa_sul_y4540_x1096_1097 = bpy.data.objects.new('Parede_Externa_Sul_Y4540_X1096_1097', None)
ob_bloco_stone_wall_1096_4540_z10 = bpy.data.objects.new('Bloco_stone_wall_1096_4540_z10', me_bloco_stone_wall_1096_4540_z10)
ob_bloco_stone_wall_1096_4540_z30 = bpy.data.objects.new('Bloco_stone_wall_1096_4540_z30', me_bloco_stone_wall_1096_4540_z30)
ob_bloco_stone_wall_1097_4540_z10 = bpy.data.objects.new('Bloco_stone_wall_1097_4540_z10', me_bloco_stone_wall_1097_4540_z10)
ob_bloco_stone_wall_1097_4540_z30 = bpy.data.objects.new('Bloco_stone_wall_1097_4540_z30', me_bloco_stone_wall_1097_4540_z30)
ob_bloco_stone_wall_1097_4540_z30_001 = bpy.data.objects.new('Bloco_stone_wall_1097_4540_z30.001', me_bloco_stone_wall_1097_4540_z30_001)
ob_parede_externa_leste_x1097_y4531_4539 = bpy.data.objects.new('Parede_Externa_Leste_X1097_Y4531_4539', None)
ob_bloco_stone_wall_1097_4531_z10 = bpy.data.objects.new('Bloco_stone_wall_1097_4531_z10', me_bloco_stone_wall_1097_4531_z10)
ob_bloco_stone_wall_1097_4531_z30 = bpy.data.objects.new('Bloco_stone_wall_1097_4531_z30', me_bloco_stone_wall_1097_4531_z30)
ob_bloco_stone_wall_1097_4532_z10 = bpy.data.objects.new('Bloco_stone_wall_1097_4532_z10', me_bloco_stone_wall_1097_4532_z10)
ob_bloco_stone_wall_1097_4532_z30 = bpy.data.objects.new('Bloco_stone_wall_1097_4532_z30', me_bloco_stone_wall_1097_4532_z30)
ob_bloco_stone_wall_1097_4533_z10 = bpy.data.objects.new('Bloco_stone_wall_1097_4533_z10', me_bloco_stone_wall_1097_4533_z10)
ob_bloco_stone_wall_1097_4533_z30 = bpy.data.objects.new('Bloco_stone_wall_1097_4533_z30', me_bloco_stone_wall_1097_4533_z30)
ob_bloco_stone_wall_1097_4534_z10 = bpy.data.objects.new('Bloco_stone_wall_1097_4534_z10', me_bloco_stone_wall_1097_4534_z10)
ob_bloco_stone_wall_1097_4534_z30 = bpy.data.objects.new('Bloco_stone_wall_1097_4534_z30', me_bloco_stone_wall_1097_4534_z30)
ob_bloco_stone_wall_1097_4535_z30 = bpy.data.objects.new('Bloco_stone_wall_1097_4535_z30', me_bloco_stone_wall_1097_4535_z30)
ob_bloco_stone_wall_1097_4536_z30 = bpy.data.objects.new('Bloco_stone_wall_1097_4536_z30', me_bloco_stone_wall_1097_4536_z30)
ob_bloco_stone_wall_1097_4537_z10 = bpy.data.objects.new('Bloco_stone_wall_1097_4537_z10', me_bloco_stone_wall_1097_4537_z10)
ob_bloco_stone_wall_1097_4537_z30 = bpy.data.objects.new('Bloco_stone_wall_1097_4537_z30', me_bloco_stone_wall_1097_4537_z30)
ob_bloco_stone_wall_1097_4538_z10 = bpy.data.objects.new('Bloco_stone_wall_1097_4538_z10', me_bloco_stone_wall_1097_4538_z10)
ob_bloco_stone_wall_1097_4538_z30 = bpy.data.objects.new('Bloco_stone_wall_1097_4538_z30', me_bloco_stone_wall_1097_4538_z30)
ob_bloco_stone_wall_1097_4539_z10 = bpy.data.objects.new('Bloco_stone_wall_1097_4539_z10', me_bloco_stone_wall_1097_4539_z10)
ob_bloco_stone_wall_1097_4539_z30 = bpy.data.objects.new('Bloco_stone_wall_1097_4539_z30', me_bloco_stone_wall_1097_4539_z30)
ob_parede_interna_ew_02_y4533_x1096_1096 = bpy.data.objects.new('Parede_Interna_EW_02_Y4533_X1096_1096', None)
ob_bloco_stone_wall_1096_4533_z10 = bpy.data.objects.new('Bloco_stone_wall_1096_4533_z10', me_bloco_stone_wall_1096_4533_z10)
ob_parede_interna_ew_03_y4537_x1096_1096 = bpy.data.objects.new('Parede_Interna_EW_03_Y4537_X1096_1096', None)
ob_bloco_stone_wall_1096_4537_z10 = bpy.data.objects.new('Bloco_stone_wall_1096_4537_z10', me_bloco_stone_wall_1096_4537_z10)
ob_pisos_lajes = bpy.data.objects.new('Pisos_Lajes', None)
ob_piso_slate_roof_1096_4531_z30 = bpy.data.objects.new('Piso_slate_roof_1096_4531_z30', me_piso_slate_roof_1096_4531_z30)
ob_piso_slate_roof_1097_4531_z30 = bpy.data.objects.new('Piso_slate_roof_1097_4531_z30', me_piso_slate_roof_1097_4531_z30)
ob_piso_slate_roof_1096_4532_z30 = bpy.data.objects.new('Piso_slate_roof_1096_4532_z30', me_piso_slate_roof_1096_4532_z30)
ob_piso_slate_roof_1097_4532_z30 = bpy.data.objects.new('Piso_slate_roof_1097_4532_z30', me_piso_slate_roof_1097_4532_z30)
ob_piso_slate_roof_1096_4533_z30 = bpy.data.objects.new('Piso_slate_roof_1096_4533_z30', me_piso_slate_roof_1096_4533_z30)
ob_piso_slate_roof_1097_4533_z30 = bpy.data.objects.new('Piso_slate_roof_1097_4533_z30', me_piso_slate_roof_1097_4533_z30)
ob_piso_slate_roof_1096_4534_z30 = bpy.data.objects.new('Piso_slate_roof_1096_4534_z30', me_piso_slate_roof_1096_4534_z30)
ob_piso_slate_roof_1097_4534_z30 = bpy.data.objects.new('Piso_slate_roof_1097_4534_z30', me_piso_slate_roof_1097_4534_z30)
ob_piso_slate_roof_1096_4535_z30 = bpy.data.objects.new('Piso_slate_roof_1096_4535_z30', me_piso_slate_roof_1096_4535_z30)
ob_piso_slate_roof_1097_4535_z30 = bpy.data.objects.new('Piso_slate_roof_1097_4535_z30', me_piso_slate_roof_1097_4535_z30)
ob_piso_slate_roof_1096_4536_z30 = bpy.data.objects.new('Piso_slate_roof_1096_4536_z30', me_piso_slate_roof_1096_4536_z30)
ob_piso_slate_roof_1097_4536_z30 = bpy.data.objects.new('Piso_slate_roof_1097_4536_z30', me_piso_slate_roof_1097_4536_z30)
ob_piso_slate_roof_1096_4537_z30 = bpy.data.objects.new('Piso_slate_roof_1096_4537_z30', me_piso_slate_roof_1096_4537_z30)
ob_piso_slate_roof_1097_4537_z30 = bpy.data.objects.new('Piso_slate_roof_1097_4537_z30', me_piso_slate_roof_1097_4537_z30)
ob_piso_slate_roof_1096_4538_z30 = bpy.data.objects.new('Piso_slate_roof_1096_4538_z30', me_piso_slate_roof_1096_4538_z30)
ob_piso_slate_roof_1097_4538_z30 = bpy.data.objects.new('Piso_slate_roof_1097_4538_z30', me_piso_slate_roof_1097_4538_z30)
ob_piso_slate_roof_1096_4539_z30 = bpy.data.objects.new('Piso_slate_roof_1096_4539_z30', me_piso_slate_roof_1096_4539_z30)
ob_piso_slate_roof_1097_4539_z30 = bpy.data.objects.new('Piso_slate_roof_1097_4539_z30', me_piso_slate_roof_1097_4539_z30)
ob_piso_grasses_1098_4539_z10 = bpy.data.objects.new('Piso_grasses_1098_4539_z10', me_piso_grasses_1098_4539_z10)
ob_piso_slate_roof_1096_4540_z30 = bpy.data.objects.new('Piso_slate_roof_1096_4540_z30', me_piso_slate_roof_1096_4540_z30)
ob_piso_slate_roof_1097_4540_z30 = bpy.data.objects.new('Piso_slate_roof_1097_4540_z30', me_piso_slate_roof_1097_4540_z30)
ob_piso_grasses_1098_4540_z10 = bpy.data.objects.new('Piso_grasses_1098_4540_z10', me_piso_grasses_1098_4540_z10)
ob_moveis_decoracoes = bpy.data.objects.new('Moveis_Decoracoes', None)
ob_movel_pampas_grass_1098_4530_z10 = bpy.data.objects.new('Movel_pampas_grass_1098_4530_z10', me_movel_pampas_grass_1098_4530_z10)
ob_movel_pampas_grass_1098_4531_z10 = bpy.data.objects.new('Movel_pampas_grass_1098_4531_z10', me_movel_pampas_grass_1098_4531_z10)
ob_movel_grasses_1098_4532_z10 = bpy.data.objects.new('Movel_grasses_1098_4532_z10', me_movel_grasses_1098_4532_z10)
ob_movel_spiderweb_1096_4538_z10 = bpy.data.objects.new('Movel_spiderweb_1096_4538_z10', me_movel_spiderweb_1096_4538_z10)

# ---- transforms, parenting, visibility, modifiers, constraints
ob_parede_externa_norte_y4530_x1096_1097.location = (-0.5, -5.0, 0.0)
ob_parede_externa_norte_y4530_x1096_1097.empty_display_type = 'CUBE'
ob_bloco_stone_wall_1096_4530_z10.parent = ob_parede_externa_norte_y4530_x1096_1097
ob_bloco_stone_wall_1096_4530_z10.matrix_parent_inverse = Matrix(((1.0, -0.0, 0.0, 0.5), (-0.0, 1.0, -0.0, 5.0), (0.0, -0.0, 1.0, -0.0), (-0.0, 0.0, -0.0, 1.0)))
ob_bloco_stone_wall_1096_4530_z10.location = (-1.0, -5.325, 1.2)
ob_bloco_stone_wall_1096_4530_z30.parent = ob_parede_externa_norte_y4530_x1096_1097
ob_bloco_stone_wall_1096_4530_z30.matrix_parent_inverse = Matrix(((1.0, -0.0, 0.0, 0.5), (-0.0, 1.0, -0.0, 5.0), (0.0, -0.0, 1.0, -0.0), (-0.0, 0.0, -0.0, 1.0)))
ob_bloco_stone_wall_1096_4530_z30.location = (-1.0, -5.325, 2.58)
ob_bloco_stone_wall_1097_4530_z10.parent = ob_parede_externa_norte_y4530_x1096_1097
ob_bloco_stone_wall_1097_4530_z10.matrix_parent_inverse = Matrix(((1.0, -0.0, 0.0, 0.5), (-0.0, 1.0, -0.0, 5.0), (0.0, -0.0, 1.0, -0.0), (-0.0, 0.0, -0.0, 1.0)))
ob_bloco_stone_wall_1097_4530_z10.location = (0.0, -5.325, 1.2)
ob_bloco_stone_wall_1097_4530_z30.parent = ob_parede_externa_norte_y4530_x1096_1097
ob_bloco_stone_wall_1097_4530_z30.matrix_parent_inverse = Matrix(((1.0, -0.0, 0.0, 0.5), (-0.0, 1.0, -0.0, 5.0), (0.0, -0.0, 1.0, -0.0), (-0.0, 0.0, -0.0, 1.0)))
ob_bloco_stone_wall_1097_4530_z30.location = (0.0, -5.325, 2.58)
ob_parede_externa_sul_y4540_x1096_1097.location = (-0.5, 5.0, 0.0)
ob_parede_externa_sul_y4540_x1096_1097.empty_display_type = 'CUBE'
ob_bloco_stone_wall_1096_4540_z10.parent = ob_parede_externa_sul_y4540_x1096_1097
ob_bloco_stone_wall_1096_4540_z10.matrix_parent_inverse = Matrix(((1.0, -0.0, 0.0, 0.5), (-0.0, 1.0, -0.0, -5.0), (0.0, -0.0, 1.0, -0.0), (-0.0, 0.0, -0.0, 1.0)))
ob_bloco_stone_wall_1096_4540_z10.location = (-1.0, 4.675, 1.2)
ob_bloco_stone_wall_1096_4540_z30.parent = ob_parede_externa_sul_y4540_x1096_1097
ob_bloco_stone_wall_1096_4540_z30.matrix_parent_inverse = Matrix(((1.0, -0.0, 0.0, 0.5), (-0.0, 1.0, -0.0, -5.0), (0.0, -0.0, 1.0, -0.0), (-0.0, 0.0, -0.0, 1.0)))
ob_bloco_stone_wall_1096_4540_z30.location = (-1.0, 4.675, 2.58)
ob_bloco_stone_wall_1097_4540_z10.parent = ob_parede_externa_sul_y4540_x1096_1097
ob_bloco_stone_wall_1097_4540_z10.matrix_parent_inverse = Matrix(((1.0, -0.0, 0.0, 0.5), (-0.0, 1.0, -0.0, -5.0), (0.0, -0.0, 1.0, -0.0), (-0.0, 0.0, -0.0, 1.0)))
ob_bloco_stone_wall_1097_4540_z10.location = (0.0, 4.675, 1.2)
ob_bloco_stone_wall_1097_4540_z30.parent = ob_parede_externa_sul_y4540_x1096_1097
ob_bloco_stone_wall_1097_4540_z30.matrix_parent_inverse = Matrix(((1.0, -0.0, 0.0, 0.5), (-0.0, 1.0, -0.0, -5.0), (0.0, -0.0, 1.0, -0.0), (-0.0, 0.0, -0.0, 1.0)))
ob_bloco_stone_wall_1097_4540_z30.location = (0.0, 4.675, 2.58)
ob_bloco_stone_wall_1097_4540_z30_001.parent = ob_parede_externa_sul_y4540_x1096_1097
ob_bloco_stone_wall_1097_4540_z30_001.matrix_parent_inverse = Matrix(((1.0, -0.0, 0.0, 0.5), (-0.0, 1.0, -0.0, -5.0), (0.0, -0.0, 1.0, -0.0), (-0.0, 0.0, -0.0, 1.0)))
ob_bloco_stone_wall_1097_4540_z30_001.location = (0.0, 4.675, 2.58)
ob_parede_externa_leste_x1097_y4531_4539.location = (0.0, 0.0, 0.0)
ob_parede_externa_leste_x1097_y4531_4539.empty_display_type = 'CUBE'
ob_bloco_stone_wall_1097_4531_z10.parent = ob_parede_externa_leste_x1097_y4531_4539
ob_bloco_stone_wall_1097_4531_z10.location = (-0.325, -4.0, 1.2)
ob_bloco_stone_wall_1097_4531_z30.parent = ob_parede_externa_leste_x1097_y4531_4539
ob_bloco_stone_wall_1097_4531_z30.location = (-0.325, -4.0, 2.58)
ob_bloco_stone_wall_1097_4532_z10.parent = ob_parede_externa_leste_x1097_y4531_4539
ob_bloco_stone_wall_1097_4532_z10.location = (-0.325, -3.0, 1.2)
ob_bloco_stone_wall_1097_4532_z30.parent = ob_parede_externa_leste_x1097_y4531_4539
ob_bloco_stone_wall_1097_4532_z30.location = (-0.325, -3.0, 2.58)
ob_bloco_stone_wall_1097_4533_z10.parent = ob_parede_externa_leste_x1097_y4531_4539
ob_bloco_stone_wall_1097_4533_z10.location = (-0.325, -2.0, 1.2)
ob_bloco_stone_wall_1097_4533_z30.parent = ob_parede_externa_leste_x1097_y4531_4539
ob_bloco_stone_wall_1097_4533_z30.location = (-0.325, -2.0, 2.58)
ob_bloco_stone_wall_1097_4534_z10.parent = ob_parede_externa_leste_x1097_y4531_4539
ob_bloco_stone_wall_1097_4534_z10.location = (-0.325, -1.0, 1.2)
ob_bloco_stone_wall_1097_4534_z30.parent = ob_parede_externa_leste_x1097_y4531_4539
ob_bloco_stone_wall_1097_4534_z30.location = (-0.325, -1.0, 2.58)
ob_bloco_stone_wall_1097_4535_z30.parent = ob_parede_externa_leste_x1097_y4531_4539
ob_bloco_stone_wall_1097_4535_z30.location = (-0.325, 0.0, 2.58)
ob_bloco_stone_wall_1097_4536_z30.parent = ob_parede_externa_leste_x1097_y4531_4539
ob_bloco_stone_wall_1097_4536_z30.location = (-0.325, 1.0, 2.58)
ob_bloco_stone_wall_1097_4537_z10.parent = ob_parede_externa_leste_x1097_y4531_4539
ob_bloco_stone_wall_1097_4537_z10.location = (-0.325, 2.0, 1.2)
ob_bloco_stone_wall_1097_4537_z30.parent = ob_parede_externa_leste_x1097_y4531_4539
ob_bloco_stone_wall_1097_4537_z30.location = (-0.325, 2.0, 2.58)
ob_bloco_stone_wall_1097_4538_z10.parent = ob_parede_externa_leste_x1097_y4531_4539
ob_bloco_stone_wall_1097_4538_z10.location = (-0.325, 3.0, 1.2)
ob_bloco_stone_wall_1097_4538_z30.parent = ob_parede_externa_leste_x1097_y4531_4539
ob_bloco_stone_wall_1097_4538_z30.location = (-0.325, 3.0, 2.58)
ob_bloco_stone_wall_1097_4539_z10.parent = ob_parede_externa_leste_x1097_y4531_4539
ob_bloco_stone_wall_1097_4539_z10.location = (-0.325, 4.0, 1.2)
ob_bloco_stone_wall_1097_4539_z30.parent = ob_parede_externa_leste_x1097_y4531_4539
ob_bloco_stone_wall_1097_4539_z30.location = (-0.325, 4.0, 2.58)
ob_parede_interna_ew_02_y4533_x1096_1096.location = (-1.0, -2.0, 0.0)
ob_parede_interna_ew_02_y4533_x1096_1096.empty_display_type = 'CUBE'
ob_bloco_stone_wall_1096_4533_z10.parent = ob_parede_interna_ew_02_y4533_x1096_1096
ob_bloco_stone_wall_1096_4533_z10.matrix_parent_inverse = Matrix(((1.0, -0.0, 0.0, 1.0), (-0.0, 1.0, -0.0, 2.0), (0.0, -0.0, 1.0, -0.0), (-0.0, 0.0, -0.0, 1.0)))
ob_bloco_stone_wall_1096_4533_z10.location = (-1.0, -2.325, 1.2)
ob_parede_interna_ew_03_y4537_x1096_1096.location = (-1.0, 2.0, 0.0)
ob_parede_interna_ew_03_y4537_x1096_1096.empty_display_type = 'CUBE'
ob_bloco_stone_wall_1096_4537_z10.parent = ob_parede_interna_ew_03_y4537_x1096_1096
ob_bloco_stone_wall_1096_4537_z10.matrix_parent_inverse = Matrix(((1.0, -0.0, 0.0, 1.0), (-0.0, 1.0, -0.0, -2.0), (0.0, -0.0, 1.0, -0.0), (-0.0, 0.0, -0.0, 1.0)))
ob_bloco_stone_wall_1096_4537_z10.location = (-1.0, 1.675, 1.2)
ob_pisos_lajes.location = (0.0, 0.0, 0.0)
ob_pisos_lajes.empty_display_type = 'CUBE'
ob_piso_slate_roof_1096_4531_z30.parent = ob_pisos_lajes
ob_piso_slate_roof_1096_4531_z30.location = (-1.0, -4.0, 2.35)
ob_piso_slate_roof_1097_4531_z30.parent = ob_pisos_lajes
ob_piso_slate_roof_1097_4531_z30.location = (0.0, -4.0, 2.35)
ob_piso_slate_roof_1096_4532_z30.parent = ob_pisos_lajes
ob_piso_slate_roof_1096_4532_z30.location = (-1.0, -3.0, 2.35)
ob_piso_slate_roof_1097_4532_z30.parent = ob_pisos_lajes
ob_piso_slate_roof_1097_4532_z30.location = (0.0, -3.0, 2.35)
ob_piso_slate_roof_1096_4533_z30.parent = ob_pisos_lajes
ob_piso_slate_roof_1096_4533_z30.location = (-1.0, -2.0, 2.35)
ob_piso_slate_roof_1097_4533_z30.parent = ob_pisos_lajes
ob_piso_slate_roof_1097_4533_z30.location = (0.0, -2.0, 2.35)
ob_piso_slate_roof_1096_4534_z30.parent = ob_pisos_lajes
ob_piso_slate_roof_1096_4534_z30.location = (-1.0, -1.0, 2.35)
ob_piso_slate_roof_1097_4534_z30.parent = ob_pisos_lajes
ob_piso_slate_roof_1097_4534_z30.location = (0.0, -1.0, 2.35)
ob_piso_slate_roof_1096_4535_z30.parent = ob_pisos_lajes
ob_piso_slate_roof_1096_4535_z30.location = (-1.0, 0.0, 2.35)
ob_piso_slate_roof_1097_4535_z30.parent = ob_pisos_lajes
ob_piso_slate_roof_1097_4535_z30.location = (0.0, 0.0, 2.35)
ob_piso_slate_roof_1096_4536_z30.parent = ob_pisos_lajes
ob_piso_slate_roof_1096_4536_z30.location = (-1.0, 1.0, 2.35)
ob_piso_slate_roof_1097_4536_z30.parent = ob_pisos_lajes
ob_piso_slate_roof_1097_4536_z30.location = (0.0, 1.0, 2.35)
ob_piso_slate_roof_1096_4537_z30.parent = ob_pisos_lajes
ob_piso_slate_roof_1096_4537_z30.location = (-1.0, 2.0, 2.35)
ob_piso_slate_roof_1097_4537_z30.parent = ob_pisos_lajes
ob_piso_slate_roof_1097_4537_z30.location = (0.0, 2.0, 2.35)
ob_piso_slate_roof_1096_4538_z30.parent = ob_pisos_lajes
ob_piso_slate_roof_1096_4538_z30.location = (-1.0, 3.0, 2.35)
ob_piso_slate_roof_1097_4538_z30.parent = ob_pisos_lajes
ob_piso_slate_roof_1097_4538_z30.location = (0.0, 3.0, 2.35)
ob_piso_slate_roof_1096_4539_z30.parent = ob_pisos_lajes
ob_piso_slate_roof_1096_4539_z30.location = (-1.0, 4.0, 2.35)
ob_piso_slate_roof_1097_4539_z30.parent = ob_pisos_lajes
ob_piso_slate_roof_1097_4539_z30.location = (0.0, 4.0, 2.35)
ob_piso_grasses_1098_4539_z10.parent = ob_pisos_lajes
ob_piso_grasses_1098_4539_z10.location = (1.0, 4.0, -0.05)
ob_piso_slate_roof_1096_4540_z30.parent = ob_pisos_lajes
ob_piso_slate_roof_1096_4540_z30.location = (-1.0, 5.0, 2.35)
ob_piso_slate_roof_1097_4540_z30.parent = ob_pisos_lajes
ob_piso_slate_roof_1097_4540_z30.location = (0.0, 5.0, 2.35)
ob_piso_grasses_1098_4540_z10.parent = ob_pisos_lajes
ob_piso_grasses_1098_4540_z10.location = (1.0, 5.0, -0.05)
ob_moveis_decoracoes.location = (0.0, 0.0, 0.0)
ob_moveis_decoracoes.empty_display_type = 'CUBE'
ob_movel_pampas_grass_1098_4530_z10.parent = ob_moveis_decoracoes
ob_movel_pampas_grass_1098_4530_z10.location = (1.0, -5.0, 0.18)
ob_movel_pampas_grass_1098_4531_z10.parent = ob_moveis_decoracoes
ob_movel_pampas_grass_1098_4531_z10.location = (1.0, -4.0, 0.18)
ob_movel_grasses_1098_4532_z10.parent = ob_moveis_decoracoes
ob_movel_grasses_1098_4532_z10.location = (1.0, -3.0, 0.06)
ob_movel_spiderweb_1096_4538_z10.parent = ob_moveis_decoracoes
ob_movel_spiderweb_1096_4538_z10.location = (-1.0, 3.0, 0.06)

# ---- collection membership
col_01_paredes_externas.objects.link(ob_parede_externa_norte_y4530_x1096_1097)
col_01_paredes_externas.objects.link(ob_bloco_stone_wall_1096_4530_z10)
col_01_paredes_externas.objects.link(ob_bloco_stone_wall_1096_4530_z30)
col_01_paredes_externas.objects.link(ob_bloco_stone_wall_1097_4530_z10)
col_01_paredes_externas.objects.link(ob_bloco_stone_wall_1097_4530_z30)
col_01_paredes_externas.objects.link(ob_parede_externa_sul_y4540_x1096_1097)
col_01_paredes_externas.objects.link(ob_bloco_stone_wall_1096_4540_z10)
col_01_paredes_externas.objects.link(ob_bloco_stone_wall_1096_4540_z30)
col_01_paredes_externas.objects.link(ob_bloco_stone_wall_1097_4540_z10)
col_01_paredes_externas.objects.link(ob_bloco_stone_wall_1097_4540_z30)
col_01_paredes_externas.objects.link(ob_bloco_stone_wall_1097_4540_z30_001)
col_01_paredes_externas.objects.link(ob_parede_externa_leste_x1097_y4531_4539)
col_01_paredes_externas.objects.link(ob_bloco_stone_wall_1097_4531_z10)
col_01_paredes_externas.objects.link(ob_bloco_stone_wall_1097_4531_z30)
col_01_paredes_externas.objects.link(ob_bloco_stone_wall_1097_4532_z10)
col_01_paredes_externas.objects.link(ob_bloco_stone_wall_1097_4532_z30)
col_01_paredes_externas.objects.link(ob_bloco_stone_wall_1097_4533_z10)
col_01_paredes_externas.objects.link(ob_bloco_stone_wall_1097_4533_z30)
col_01_paredes_externas.objects.link(ob_bloco_stone_wall_1097_4534_z10)
col_01_paredes_externas.objects.link(ob_bloco_stone_wall_1097_4534_z30)
col_01_paredes_externas.objects.link(ob_bloco_stone_wall_1097_4535_z30)
col_01_paredes_externas.objects.link(ob_bloco_stone_wall_1097_4536_z30)
col_01_paredes_externas.objects.link(ob_bloco_stone_wall_1097_4537_z10)
col_01_paredes_externas.objects.link(ob_bloco_stone_wall_1097_4537_z30)
col_01_paredes_externas.objects.link(ob_bloco_stone_wall_1097_4538_z10)
col_01_paredes_externas.objects.link(ob_bloco_stone_wall_1097_4538_z30)
col_01_paredes_externas.objects.link(ob_bloco_stone_wall_1097_4539_z10)
col_01_paredes_externas.objects.link(ob_bloco_stone_wall_1097_4539_z30)
col_02_paredes_internas.objects.link(ob_parede_interna_ew_02_y4533_x1096_1096)
col_02_paredes_internas.objects.link(ob_bloco_stone_wall_1096_4533_z10)
col_02_paredes_internas.objects.link(ob_parede_interna_ew_03_y4537_x1096_1096)
col_02_paredes_internas.objects.link(ob_bloco_stone_wall_1096_4537_z10)
col_03_pisos_escadas.objects.link(ob_pisos_lajes)
col_03_pisos_escadas.objects.link(ob_piso_slate_roof_1096_4531_z30)
col_03_pisos_escadas.objects.link(ob_piso_slate_roof_1097_4531_z30)
col_03_pisos_escadas.objects.link(ob_piso_slate_roof_1096_4532_z30)
col_03_pisos_escadas.objects.link(ob_piso_slate_roof_1097_4532_z30)
col_03_pisos_escadas.objects.link(ob_piso_slate_roof_1096_4533_z30)
col_03_pisos_escadas.objects.link(ob_piso_slate_roof_1097_4533_z30)
col_03_pisos_escadas.objects.link(ob_piso_slate_roof_1096_4534_z30)
col_03_pisos_escadas.objects.link(ob_piso_slate_roof_1097_4534_z30)
col_03_pisos_escadas.objects.link(ob_piso_slate_roof_1096_4535_z30)
col_03_pisos_escadas.objects.link(ob_piso_slate_roof_1097_4535_z30)
col_03_pisos_escadas.objects.link(ob_piso_slate_roof_1096_4536_z30)
col_03_pisos_escadas.objects.link(ob_piso_slate_roof_1097_4536_z30)
col_03_pisos_escadas.objects.link(ob_piso_slate_roof_1096_4537_z30)
col_03_pisos_escadas.objects.link(ob_piso_slate_roof_1097_4537_z30)
col_03_pisos_escadas.objects.link(ob_piso_slate_roof_1096_4538_z30)
col_03_pisos_escadas.objects.link(ob_piso_slate_roof_1097_4538_z30)
col_03_pisos_escadas.objects.link(ob_piso_slate_roof_1096_4539_z30)
col_03_pisos_escadas.objects.link(ob_piso_slate_roof_1097_4539_z30)
col_03_pisos_escadas.objects.link(ob_piso_grasses_1098_4539_z10)
col_03_pisos_escadas.objects.link(ob_piso_slate_roof_1096_4540_z30)
col_03_pisos_escadas.objects.link(ob_piso_slate_roof_1097_4540_z30)
col_03_pisos_escadas.objects.link(ob_piso_grasses_1098_4540_z10)
col_04_moveis_decoracoes.objects.link(ob_moveis_decoracoes)
col_04_moveis_decoracoes.objects.link(ob_movel_pampas_grass_1098_4530_z10)
col_04_moveis_decoracoes.objects.link(ob_movel_pampas_grass_1098_4531_z10)
col_04_moveis_decoracoes.objects.link(ob_movel_grasses_1098_4532_z10)
col_04_moveis_decoracoes.objects.link(ob_movel_spiderweb_1096_4538_z10)

# ---- scene / render settings (as saved in the file)
scene.frame_start = 1; scene.frame_end = 250; scene.frame_set(1)
scene.render.engine = 'BLENDER_EEVEE_NEXT'
scene.render.bake_bias = 0.0
scene.render.bake_samples = 0
scene.cycles.sampling_pattern = 'TABULATED_SOBOL'
scene.eevee.use_volume_custom_range = False
bpy.context.view_layer.update()

# ---- added for rendering (the .blend has no active camera and no usable light): camera, sun + grey world if the file has none
cam_auto = bpy.data.cameras.new('AutoCamera')
cam_auto.lens = 50.0
cam_auto.sensor_width = 36.0
cam_auto.clip_end = 1000.0
ob_auto_camera = bpy.data.objects.new('AutoCamera', cam_auto)
scene.collection.objects.link(ob_auto_camera)
ob_auto_camera.location = (10.876, -13.0512, 10.0308)
ob_auto_camera.rotation_euler = (1.09748, -7.21219e-08, 0.694738)
scene.camera = ob_auto_camera
light_auto_sun = bpy.data.lights.new('AutoSun', 'SUN')
light_auto_sun.energy = 3.0
light_auto_sun.angle = 0.0523599
ob_auto_sun = bpy.data.objects.new('AutoSun', light_auto_sun)
scene.collection.objects.link(ob_auto_sun)
ob_auto_sun.rotation_euler = (0.872665, 0.174533, 0.523599)
if scene.world is None:
    world_auto = bpy.data.worlds.new('AutoWorld')
    world_auto.color = (0.3, 0.3, 0.3)
    scene.world = world_auto
bpy.context.view_layer.update()
